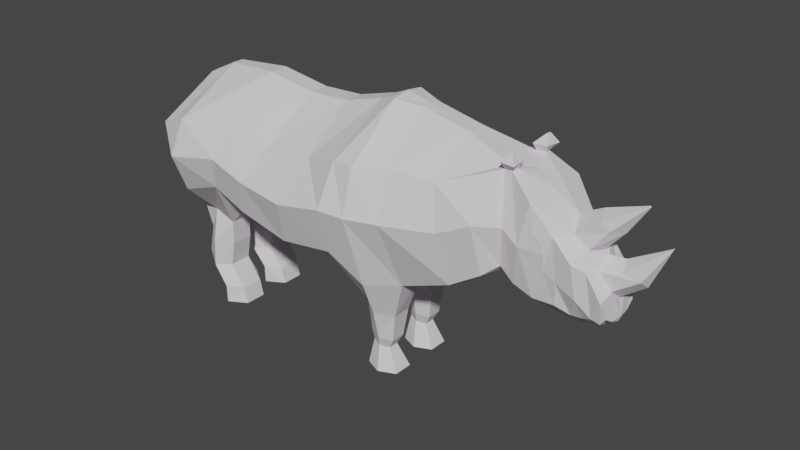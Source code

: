 # Source: Black_Rhino.blend  (saved by Blender 3.3.6; exported with 4.5.12 LTS)
import bpy
from mathutils import Matrix  # noqa: F401  (used for matrix-valued properties, if any)

bpy.ops.wm.read_factory_settings(use_empty=True)
scene = bpy.context.scene
scene.name = 'Scene'

# ---- collections
col_collection = bpy.data.collections.new('Collection'); scene.collection.children.link(col_collection)

# ---- materials (node trees are filled in below, after node groups)
mat_material_001 = bpy.data.materials.new('Material.001')
mat_material_001.use_transparent_shadow = False

# ---- node groups
ng_auto_smooth = bpy.data.node_groups.new('Auto Smooth', 'GeometryNodeTree')
_s = ng_auto_smooth.interface.new_socket(name='Geometry', in_out='OUTPUT', socket_type='NodeSocketGeometry')
_s = ng_auto_smooth.interface.new_socket(name='Geometry', in_out='INPUT', socket_type='NodeSocketGeometry')
_s = ng_auto_smooth.interface.new_socket(name='Angle', in_out='INPUT', socket_type='NodeSocketFloat')
_s.subtype = 'ANGLE'
_s.min_value = 0.0
_s.max_value = 3.142
ng_auto_smooth.is_modifier = True
_N = ng_auto_smooth.nodes; _L = ng_auto_smooth.links
n0 = _N.new('NodeGroupOutput'); n0.name = 'Group Output'; n0.location = (480, -100)
n1 = _N.new('NodeGroupInput'); n1.name = 'Group Input'; n1.location = (-420, -300)
n2 = _N.new('NodeGroupInput'); n2.name = 'Group Input.001'; n2.location = (-60, -100)
n3 = _N.new('GeometryNodeSetShadeSmooth'); n3.name = 'Set Shade Smooth'; n3.location = (120, -100)
n3.domain = 'EDGE'
n4 = _N.new('GeometryNodeSetShadeSmooth'); n4.name = 'Set Shade Smooth.001'; n4.location = (300, -100)
n5 = _N.new('GeometryNodeInputMeshEdgeAngle'); n5.name = 'Edge Angle'; n5.location = (-420, -220)
n6 = _N.new('GeometryNodeInputEdgeSmooth'); n6.name = 'Is Edge Smooth'; n6.location = (-60, -160)
n7 = _N.new('GeometryNodeInputShadeSmooth'); n7.name = 'Is Face Smooth'; n7.location = (-240, -340)
n8 = _N.new('FunctionNodeBooleanMath'); n8.name = 'Boolean Math'; n8.location = (-60, -220)
n9 = _N.new('FunctionNodeCompare'); n9.name = 'Compare'; n9.location = (-240, -180)
n9.operation = 'LESS_EQUAL'
_L.new(n5.outputs[0], n9.inputs[0])
_L.new(n4.outputs[0], n0.inputs[0])
_L.new(n1.outputs[1], n9.inputs[1])
_L.new(n9.outputs[0], n8.inputs[0])
_L.new(n7.outputs[0], n8.inputs[1])
_L.new(n2.outputs[0], n3.inputs[0])
_L.new(n6.outputs[0], n3.inputs[1])
_L.new(n3.outputs[0], n4.inputs[0])
_L.new(n8.outputs[0], n3.inputs[2])
n0.is_active_output = True

# ---- material node trees
mat_material_001.use_nodes = True; mat_material_001.node_tree.nodes.clear()
_N = mat_material_001.node_tree.nodes; _L = mat_material_001.node_tree.links
n0 = _N.new('ShaderNodeBsdfPrincipled'); n0.name = 'Principled BSDF'; n0.location = (10, 300)
n0.distribution = 'GGX'
n0.subsurface_method = 'RANDOM_WALK_SKIN'
n0.inputs[0].default_value = (0.7889, 0.7434, 0.8, 1.0)
n0.inputs[2].default_value = 1.0
n0.inputs[3].default_value = 1.45
n0.inputs[11].default_value = 1.01
n0.inputs[13].default_value = 0.4409
n0.inputs[14].default_value = (0.976, 0.9708, 0.9773, 1.0)
n0.inputs[27].default_value = (0.0, 0.0, 0.0, 1.0)
n0.inputs[28].default_value = 1.0
n1 = _N.new('ShaderNodeOutputMaterial'); n1.name = 'Material Output'; n1.location = (300, 300)
_L.new(n0.outputs[0], n1.inputs[0])
n1.is_active_output = True

# ---- world
world_world = bpy.data.worlds.new('World'); scene.world = world_world
world_world.use_nodes = True; world_world.node_tree.nodes.clear()
_N = world_world.node_tree.nodes; _L = world_world.node_tree.links
n0 = _N.new('ShaderNodeOutputWorld'); n0.name = 'World Output'; n0.location = (300, 300)
n1 = _N.new('ShaderNodeBackground'); n1.name = 'Background'; n1.location = (10, 300)
n1.inputs[0].default_value = (0.05088, 0.05088, 0.05088, 1.0)
_L.new(n1.outputs[0], n0.inputs[0])
n0.is_active_output = True
world_world.color = (0.05088, 0.05088, 0.05088)
world_world.use_sun_shadow = False
world_world.sun_shadow_jitter_overblur = 0.0

# ---- meshes
me_plane = bpy.data.meshes.new('Plane')
me_plane.from_pydata([(-1.57, 0.0, 0.06876), (-1.274, 0.0, -0.2062), (-1.408, 0.0, 0.4175), (-1.22, 0.0, 0.5078), (-0.9803, 0.0, -0.346), (-0.8504, 0.0, 0.5351), (-0.7524, 0.0, -0.5351), (-0.5086, 0.0, 0.485), (-0.4098, 0.0, -0.5944), (-0.226, 0.0, 0.4987), (0.007957, 0.0, -0.5275), (0.04746, 0.0, 0.5761), (0.3938, 0.0, -0.4759), (0.3528, 0.0, 0.6035), (0.7871, 0.0, -0.3104), (0.6719, 0.0, 0.5351), (0.9916, 0.0, -0.1898), (1.087, 0.0, 0.4174), (1.077, 0.0, -0.2662), (1.187, 0.0, 0.371), (1.191, 0.0, -0.3437), (1.345, 0.0, 0.2391), (1.401, 0.0, -0.3619), (1.509, 0.0, 0.07443), (1.488, 0.0, -0.3483), (1.62, 0.0, -0.1668), (1.574, 0.0, -0.346), (1.642, 0.0, -0.2718), (-1.379, -0.4288, 0.2013), (-1.57, -0.2935, 0.06876), (-1.273, -0.4582, -0.2494), (-1.22, -0.4951, 0.2592), (-0.9651, -0.4842, -0.1347), (-0.8504, -0.3983, 0.2845), (-0.7106, -0.5031, -0.2175), (-0.5655, -0.3983, 0.2191), (-0.3567, -0.5031, -0.2995), (-0.226, -0.3983, 0.248), (0.007957, -0.5031, -0.2479), (0.04746, -0.4804, 0.3255), (0.3976, -0.3032, -0.4212), (0.3811, -0.3992, 0.3483), (0.7482, -0.3212, -0.2764), (0.6445, -0.3345, 0.3209), (0.9916, -0.1864, -0.1252), (1.028, -0.1759, 0.4473), (1.077, -0.1864, -0.2017), (1.208, -0.2356, 0.17), (1.196, -0.1708, -0.2568), (1.257, -0.221, 0.1202), (1.329, -0.1649, -0.2539), (1.435, -0.2088, 0.04521), (1.482, -0.1237, -0.2942), (1.61, -0.178, -0.1387), (1.568, -0.1166, -0.2958), (1.628, -0.1387, -0.2391), (-0.8504, -0.06244, 0.5351), (-0.5086, -0.06244, 0.485), (1.48, -0.1112, 0.106), (1.615, -0.07771, -0.1021), (1.008, -0.1226, -0.2172), (0.7407, -0.1752, -0.3335), (1.632, -0.07986, -0.2764), (1.572, -0.0552, -0.3309), (0.6719, -0.06244, 0.5351), (1.04, -0.1374, 0.4484), (-0.4098, -0.06244, -0.567), (-0.7524, -0.06244, -0.5078), (1.488, -0.06244, -0.3483), (-0.226, -0.06244, 0.4987), (1.077, -0.06244, -0.2662), (-1.584, -0.06244, 0.1637), (-1.406, -0.06244, 0.4121), (1.187, -0.06244, 0.371), (0.007957, -0.06244, -0.5002), (-1.274, -0.03589, -0.1789), (0.04746, -0.06244, 0.5761), (1.191, -0.06244, -0.3437), (-1.22, -0.03589, 0.5078), (1.388, -0.1112, 0.1679), (0.4029, -0.16, -0.4439), (0.3574, -0.06244, 0.5989), (-0.9803, -0.06244, -0.3186), (1.401, -0.06244, -0.3619), (-1.426, -0.2259, -0.3645), (-1.248, -0.2506, -0.4602), (-1.098, -0.2521, -0.5126), (-1.426, -0.1301, -0.3645), (-1.248, -0.03589, -0.4602), (-1.098, -0.1039, -0.5126), (-1.33, -0.2259, -0.6243), (-1.216, -0.3203, -0.6699), (-1.103, -0.2521, -0.6767), (-1.33, -0.1301, -0.6243), (-1.216, -0.03589, -0.6972), (-1.103, -0.1039, -0.6767), (-1.373, -0.2259, -0.8158), (-1.227, -0.3203, -0.8519), (-1.136, -0.2521, -0.8461), (-1.373, -0.1301, -0.8158), (-1.227, -0.03589, -0.8793), (-1.136, -0.1039, -0.8461), (-1.209, -0.2259, -1.002), (-1.132, -0.3203, -0.9843), (-1.035, -0.2521, -0.9912), (-1.209, -0.1301, -1.002), (-1.132, -0.03589, -0.9843), (-1.035, -0.1039, -0.9912), (-1.238, -0.2259, -1.102), (-1.129, -0.3203, -1.102), (-1.007, -0.2521, -1.102), (-1.238, -0.1301, -1.102), (-1.129, -0.03589, -1.102), (-1.007, -0.1039, -1.102), (0.07887, -0.2414, -0.6597), (0.2912, -0.2414, -0.7006), (0.07887, -0.1145, -0.6597), (0.2912, -0.1145, -0.7006), (0.09581, -0.2273, -0.8638), (0.2611, -0.2273, -0.8956), (0.09581, -0.1286, -0.8638), (0.2611, -0.1286, -0.8956), (0.105, -0.2136, -0.94), (0.2243, -0.2136, -0.963), (0.105, -0.1423, -0.94), (0.2243, -0.1423, -0.963), (0.07871, -0.2403, -1.11), (0.3003, -0.2403, -1.11), (0.07871, -0.1102, -1.11), (0.3003, -0.1102, -1.11), (1.626, 0.0, 0.2122), (1.493, 0.0, 0.3147), (1.521, -0.09134, 0.2723), (1.569, -0.08038, 0.2271), (1.742, 0.0, 0.3899), (1.733, 0.0, 0.3993), (1.734, -0.008925, 0.3956), (1.741, -0.006737, 0.3933), (1.411, 0.0, -0.3604), (1.541, 0.0, 0.05871), (1.407, -0.1187, -0.3051), (1.507, -0.1703, 0.00482), (1.411, -0.06244, -0.3604), (1.534, -0.09113, -0.004008), (1.765, -0.06557, -0.001361), (1.777, 0.0, -0.05167), (1.66, -0.06667, 0.01575), (1.643, 0.0, 0.06877), (1.892, -0.00623, 0.209), (1.892, 0.0, 0.209), (1.89, -0.00681, 0.2106), (1.89, 0.0, 0.2106), (0.9371, 0.0, -0.2157), (0.9291, 0.0, 0.4622), (0.9371, -0.2935, -0.1611), (0.9839, -0.176, 0.4448), (0.9797, -0.1259, 0.4508), (0.9536, -0.1226, -0.1884), (1.067, -0.2157, 0.4895), (1.059, -0.1084, 0.4985), (0.9694, -0.1009, 0.4964), (0.9779, -0.215, 0.4949), (1.031, -0.1765, 0.5513), (1.03, -0.1562, 0.548), (1.019, -0.1563, 0.5485), (1.02, -0.182, 0.5472), (-1.461, 0.0, 0.3609), (-1.62, 0.0, 0.09842), (-1.448, -0.04803, 0.3703), (-1.613, -0.03989, 0.09842), (-1.584, 0.0, -0.1631), (-1.592, -0.05202, -0.1631), (-1.622, 0.0, -0.1603), (-1.615, -0.03591, -0.1603), (-1.606, 0.0, -0.3895), (-1.605, -0.04471, -0.3895), (-1.634, 0.0, -0.3943), (-1.622, -0.03311, -0.3943), (-1.589, 0.0, -0.4522), (-1.595, -0.03781, -0.4522), (-1.605, 0.0, -0.4626), (-1.605, -0.03048, -0.4626), (-1.515, 0.0, -0.5293), (-1.515, -0.08145, -0.5293), (-1.601, 0.0, -0.5455), (-1.601, -0.08145, -0.5455), (-1.54, 0.0, -0.6277), (-1.54, -0.04489, -0.6277), (-1.555, 0.0, -0.6275), (-1.555, -0.04489, -0.6275), (0.2009, 0.0, -0.488), (0.191, 0.0, 0.6445), (0.2009, -0.4228, -0.4372), (0.1956, -0.4963, 0.3339), (0.187, -0.1182, 0.6246), (0.2009, 0.0, -0.4607), (0.1851, -0.3151, -0.6801), (0.1851, -0.0689, -0.6801), (0.1784, -0.2638, -0.8797), (0.1784, -0.09322, -0.8797), (0.1646, -0.2401, -0.9515), (0.1646, -0.1169, -0.9515), (0.1895, -0.2883, -1.11), (0.1895, -0.06341, -1.11), (1.629, 0.0, -0.3103), (-1.475, -0.4271, 0.1578), (-1.247, -0.5819, 0.02773), (-0.9077, -0.54, 0.08627), (-0.6381, -0.5641, 0.01601), (-0.2913, -0.6021, -0.002983), (0.02771, -0.6021, 0.06158), (0.382, -0.5077, 0.0471), (0.711, -0.408, 0.06507), (1.023, -0.2386, 0.1351), (1.189, -0.2375, 0.101), (1.271, -0.2116, 0.04728), (1.341, -0.1878, -0.1068), (1.546, -0.1489, -0.2625), (1.595, -0.136, -0.2826), (-1.522, -0.07373, 0.2656), (1.601, -0.06279, -0.2913), (1.457, -0.1788, -0.1701), (0.917, -0.3736, 0.1624), (-1.53, 0.0, 0.2629), (-1.539, -0.04299, 0.2565), (0.1982, -0.5817, 0.05469), (1.132, -0.2518, 0.06571), (1.187, -0.2358, 0.3331), (1.262, -0.1905, -0.05667), (1.314, -0.1976, 0.1599), (-1.379, 0.4288, 0.2013), (-1.57, 0.2935, 0.06876), (-1.273, 0.4582, -0.2494), (-1.22, 0.4951, 0.2592), (-0.9651, 0.4842, -0.1347), (-0.8504, 0.3983, 0.2845), (-0.7106, 0.5031, -0.2175), (-0.5655, 0.3983, 0.2191), (-0.3567, 0.5031, -0.2995), (-0.226, 0.3983, 0.248), (0.007957, 0.5031, -0.2479), (0.04746, 0.4804, 0.3255), (0.3976, 0.3032, -0.4212), (0.3811, 0.3992, 0.3483), (0.7482, 0.3212, -0.2764), (0.6445, 0.3345, 0.3209), (0.9916, 0.1864, -0.1252), (1.028, 0.1759, 0.4473), (1.077, 0.1864, -0.2017), (1.208, 0.2356, 0.17), (1.196, 0.1708, -0.2568), (1.257, 0.221, 0.1202), (1.329, 0.1649, -0.2539), (1.435, 0.2088, 0.04521), (1.482, 0.1237, -0.2942), (1.61, 0.178, -0.1387), (1.568, 0.1166, -0.2958), (1.628, 0.1387, -0.2391), (-0.8504, 0.06244, 0.5351), (-0.5086, 0.06244, 0.485), (1.48, 0.1112, 0.106), (1.615, 0.07771, -0.1021), (1.008, 0.1226, -0.2172), (0.7407, 0.1752, -0.3335), (1.632, 0.07986, -0.2764), (1.572, 0.0552, -0.3309), (0.6719, 0.06244, 0.5351), (1.04, 0.1374, 0.4484), (-0.4098, 0.06244, -0.567), (-0.7524, 0.06244, -0.5078), (1.488, 0.06244, -0.3483), (-0.226, 0.06244, 0.4987), (1.077, 0.06244, -0.2662), (-1.584, 0.06244, 0.1637), (-1.406, 0.06244, 0.4121), (1.187, 0.06244, 0.371), (0.007957, 0.06244, -0.5002), (-1.274, 0.03589, -0.1789), (0.04746, 0.06244, 0.5761), (1.191, 0.06244, -0.3437), (-1.22, 0.03589, 0.5078), (1.388, 0.1112, 0.1679), (0.4029, 0.16, -0.4439), (0.3574, 0.06244, 0.5989), (-0.9803, 0.06244, -0.3186), (1.401, 0.06244, -0.3619), (-1.426, 0.2259, -0.3645), (-1.248, 0.2506, -0.4602), (-1.098, 0.2521, -0.5126), (-1.426, 0.1301, -0.3645), (-1.248, 0.03589, -0.4602), (-1.098, 0.1039, -0.5126), (-1.33, 0.2259, -0.6243), (-1.216, 0.3203, -0.6699), (-1.103, 0.2521, -0.6767), (-1.33, 0.1301, -0.6243), (-1.216, 0.03589, -0.6972), (-1.103, 0.1039, -0.6767), (-1.373, 0.2259, -0.8158), (-1.227, 0.3203, -0.8519), (-1.136, 0.2521, -0.8461), (-1.373, 0.1301, -0.8158), (-1.227, 0.03589, -0.8793), (-1.136, 0.1039, -0.8461), (-1.209, 0.2259, -1.002), (-1.132, 0.3203, -0.9843), (-1.035, 0.2521, -0.9912), (-1.209, 0.1301, -1.002), (-1.132, 0.03589, -0.9843), (-1.035, 0.1039, -0.9912), (-1.238, 0.2259, -1.102), (-1.129, 0.3203, -1.102), (-1.007, 0.2521, -1.102), (-1.238, 0.1301, -1.102), (-1.129, 0.03589, -1.102), (-1.007, 0.1039, -1.102), (0.07887, 0.2414, -0.6597), (0.2912, 0.2414, -0.7006), (0.07887, 0.1145, -0.6597), (0.2912, 0.1145, -0.7006), (0.09581, 0.2273, -0.8638), (0.2611, 0.2273, -0.8956), (0.09581, 0.1286, -0.8638), (0.2611, 0.1286, -0.8956), (0.105, 0.2136, -0.94), (0.2243, 0.2136, -0.963), (0.105, 0.1423, -0.94), (0.2243, 0.1423, -0.963), (0.07871, 0.2403, -1.11), (0.3003, 0.2403, -1.11), (0.07871, 0.1102, -1.11), (0.3003, 0.1102, -1.11), (1.521, 0.09134, 0.2723), (1.569, 0.08038, 0.2271), (1.734, 0.008925, 0.3956), (1.741, 0.006737, 0.3933), (1.407, 0.1187, -0.3051), (1.507, 0.1703, 0.00482), (1.411, 0.06244, -0.3604), (1.534, 0.09113, -0.004008), (1.765, 0.06557, -0.001361), (1.66, 0.06667, 0.01575), (1.892, 0.00623, 0.209), (1.89, 0.00681, 0.2106), (0.9371, 0.2935, -0.1611), (0.9839, 0.176, 0.4448), (0.9797, 0.1259, 0.4508), (0.9536, 0.1226, -0.1884), (1.067, 0.2157, 0.4895), (1.059, 0.1084, 0.4985), (0.9694, 0.1009, 0.4964), (0.9779, 0.215, 0.4949), (1.031, 0.1765, 0.5513), (1.03, 0.1562, 0.548), (1.019, 0.1563, 0.5485), (1.02, 0.182, 0.5472), (-1.448, 0.04803, 0.3703), (-1.613, 0.03989, 0.09842), (-1.592, 0.05202, -0.1631), (-1.615, 0.03591, -0.1603), (-1.605, 0.04471, -0.3895), (-1.622, 0.03311, -0.3943), (-1.595, 0.03781, -0.4522), (-1.605, 0.03048, -0.4626), (-1.515, 0.08145, -0.5293), (-1.601, 0.08145, -0.5455), (-1.54, 0.04489, -0.6277), (-1.555, 0.04489, -0.6275), (0.2009, 0.4228, -0.4372), (0.1956, 0.4963, 0.3339), (0.187, 0.1182, 0.6246), (0.1851, 0.3151, -0.6801), (0.1851, 0.0689, -0.6801), (0.1784, 0.2638, -0.8797), (0.1784, 0.09322, -0.8797), (0.1646, 0.2401, -0.9515), (0.1646, 0.1169, -0.9515), (0.1895, 0.2883, -1.11), (0.1895, 0.06341, -1.11), (-1.475, 0.4271, 0.1578), (-1.247, 0.5819, 0.02773), (-0.9077, 0.54, 0.08627), (-0.6381, 0.5641, 0.01601), (-0.2913, 0.6021, -0.002983), (0.02771, 0.6021, 0.06158), (0.382, 0.5077, 0.0471), (0.711, 0.408, 0.06507), (1.023, 0.2386, 0.1351), (1.189, 0.2375, 0.101), (1.271, 0.2116, 0.04728), (1.341, 0.1878, -0.1068), (1.546, 0.1489, -0.2625), (1.595, 0.136, -0.2826), (-1.522, 0.07373, 0.2656), (1.601, 0.06279, -0.2913), (1.457, 0.1788, -0.1701), (0.917, 0.3736, 0.1624), (-1.539, 0.04299, 0.2565), (0.1982, 0.5817, 0.05469), (1.132, 0.2518, 0.06571), (1.187, 0.2358, 0.3331), (1.262, 0.1905, -0.05667), (1.314, 0.1976, 0.1599)], [], [(205, 206, 31, 28), (206, 30, 32, 207), (207, 32, 34, 208), (208, 34, 36, 209), (209, 36, 38, 210), (225, 192, 40, 211), (211, 40, 42, 212), (222, 154, 44, 213), (213, 44, 46, 226), (226, 46, 48, 228), (228, 48, 50, 216), (221, 140, 52, 217), (217, 52, 54, 218), (57, 56, 33, 35), (143, 58, 51, 141), (157, 60, 44, 154), (220, 62, 55, 218), (156, 64, 43, 155), (67, 66, 36, 34), (68, 63, 54, 52), (69, 57, 35, 37), (62, 59, 53, 55), (60, 70, 46, 44), (219, 71, 29, 205), (73, 65, 45, 227), (66, 74, 38, 36), (71, 75, 88, 87), (76, 69, 37, 39), (70, 77, 48, 46), (78, 72, 28, 31), (79, 73, 227, 229), (192, 38, 114, 196), (194, 76, 39, 193), (75, 82, 89, 88), (77, 83, 50, 48), (56, 78, 31, 33), (58, 79, 229, 51), (80, 61, 42, 40), (64, 81, 41, 43), (82, 67, 34, 32), (142, 68, 52, 140), (138, 24, 68, 142), (4, 6, 67, 82), (15, 13, 81, 64), (12, 14, 61, 80), (21, 79, 132, 131), (5, 3, 78, 56), (20, 22, 83, 77), (1, 4, 82, 75), (191, 11, 76, 194), (190, 12, 80, 195), (21, 19, 73, 79), (3, 2, 72, 78), (18, 20, 77, 70), (11, 9, 69, 76), (0, 1, 75, 71), (8, 10, 74, 66), (19, 17, 65, 73), (219, 72, 168, 224), (16, 18, 70, 60), (27, 25, 59, 62), (9, 7, 57, 69), (24, 26, 63, 68), (6, 8, 66, 67), (153, 15, 64, 156), (204, 27, 62, 220), (152, 16, 60, 157), (139, 23, 58, 143), (7, 5, 56, 57), (86, 85, 91, 92), (88, 89, 95, 94), (29, 71, 87, 84), (82, 32, 86, 89), (32, 30, 85, 86), (30, 29, 84, 85), (95, 92, 98, 101), (93, 94, 100, 99), (87, 88, 94, 93), (89, 86, 92, 95), (84, 87, 93, 90), (85, 84, 90, 91), (98, 97, 103, 104), (100, 101, 107, 106), (90, 93, 99, 96), (91, 90, 96, 97), (94, 95, 101, 100), (92, 91, 97, 98), (102, 105, 111, 108), (107, 104, 110, 113), (99, 100, 106, 105), (101, 98, 104, 107), (96, 99, 105, 102), (97, 96, 102, 103), (111, 112, 109, 108), (112, 113, 110, 109), (103, 102, 108, 109), (106, 107, 113, 112), (104, 103, 109, 110), (105, 106, 112, 111), (117, 115, 119, 121), (195, 80, 117, 197), (80, 40, 115, 117), (38, 74, 116, 114), (199, 121, 125, 201), (196, 114, 118, 198), (197, 117, 121, 199), (114, 116, 120, 118), (125, 123, 127, 129), (118, 120, 124, 122), (121, 119, 123, 125), (198, 118, 122, 200), (203, 129, 127, 202), (200, 122, 126, 202), (201, 125, 129, 203), (122, 124, 128, 126), (132, 133, 137, 136), (58, 23, 130, 133), (79, 58, 133, 132), (134, 135, 136, 137), (131, 132, 136, 135), (133, 130, 134, 137), (59, 25, 145, 144), (22, 138, 142, 83), (83, 142, 140, 50), (59, 143, 141, 53), (216, 50, 140, 221), (144, 145, 149, 148), (139, 143, 146, 147), (143, 59, 144, 146), (149, 151, 150, 148), (147, 146, 150, 151), (146, 144, 148, 150), (14, 152, 157, 61), (17, 153, 156, 65), (156, 155, 161, 160), (61, 157, 154, 42), (212, 42, 154, 222), (161, 158, 162, 165), (45, 65, 159, 158), (65, 156, 160, 159), (155, 45, 158, 161), (163, 164, 165, 162), (158, 159, 163, 162), (160, 161, 165, 164), (159, 160, 164, 163), (223, 167, 169, 224), (72, 2, 166, 168), (71, 169, 173, 171), (171, 173, 177, 175), (169, 167, 172, 173), (0, 71, 171, 170), (177, 176, 180, 181), (170, 171, 175, 174), (173, 172, 176, 177), (181, 180, 184, 185), (175, 177, 181, 179), (174, 175, 179, 178), (182, 183, 187, 186), (179, 181, 185, 183), (178, 179, 183, 182), (186, 187, 189, 188), (185, 184, 188, 189), (183, 185, 189, 187), (124, 201, 203, 128), (123, 200, 202, 127), (128, 203, 202, 126), (119, 198, 200, 123), (116, 197, 199, 120), (115, 196, 198, 119), (120, 199, 201, 124), (74, 195, 197, 116), (10, 190, 195, 74), (13, 191, 194, 81), (81, 194, 193, 41), (40, 192, 196, 115), (210, 38, 192, 225), (39, 210, 225, 193), (166, 223, 224, 168), (43, 212, 222, 155), (51, 216, 221, 141), (26, 204, 220, 63), (71, 219, 224, 169), (72, 219, 205, 28), (63, 220, 218, 54), (53, 217, 218, 55), (141, 221, 217, 53), (229, 228, 216, 51), (47, 214, 215, 49), (45, 213, 226, 227), (155, 222, 213, 45), (41, 211, 212, 43), (193, 225, 211, 41), (37, 209, 210, 39), (35, 208, 209, 37), (33, 207, 208, 35), (31, 206, 207, 33), (29, 30, 206, 205), (214, 47, 227, 226), (49, 215, 228, 229), (47, 49, 229, 227), (215, 214, 226, 228), (379, 230, 233, 380), (380, 381, 234, 232), (381, 382, 236, 234), (382, 383, 238, 236), (383, 384, 240, 238), (398, 385, 242, 368), (385, 386, 244, 242), (396, 387, 246, 344), (387, 399, 248, 246), (399, 401, 250, 248), (401, 390, 252, 250), (395, 391, 254, 336), (391, 392, 256, 254), (259, 237, 235, 258), (339, 337, 253, 260), (347, 344, 246, 262), (394, 392, 257, 264), (346, 345, 245, 266), (269, 236, 238, 268), (270, 254, 256, 265), (271, 239, 237, 259), (264, 257, 255, 261), (262, 246, 248, 272), (393, 379, 231, 273), (275, 400, 247, 267), (268, 238, 240, 276), (273, 289, 290, 277), (278, 241, 239, 271), (272, 248, 250, 279), (280, 233, 230, 274), (281, 402, 400, 275), (368, 371, 316, 240), (370, 369, 241, 278), (277, 290, 291, 284), (279, 250, 252, 285), (258, 235, 233, 280), (260, 253, 402, 281), (282, 242, 244, 263), (266, 245, 243, 283), (284, 234, 236, 269), (338, 336, 254, 270), (138, 338, 270, 24), (4, 284, 269, 6), (15, 266, 283, 13), (12, 282, 263, 14), (21, 131, 332, 281), (5, 258, 280, 3), (20, 279, 285, 22), (1, 277, 284, 4), (191, 370, 278, 11), (190, 195, 282, 12), (21, 281, 275, 19), (3, 280, 274, 2), (18, 272, 279, 20), (11, 278, 271, 9), (0, 273, 277, 1), (8, 268, 276, 10), (19, 275, 267, 17), (393, 397, 356, 274), (16, 262, 272, 18), (27, 264, 261, 25), (9, 271, 259, 7), (24, 270, 265, 26), (6, 269, 268, 8), (153, 346, 266, 15), (204, 394, 264, 27), (152, 347, 262, 16), (139, 339, 260, 23), (7, 259, 258, 5), (288, 294, 293, 287), (290, 296, 297, 291), (231, 286, 289, 273), (284, 291, 288, 234), (234, 288, 287, 232), (232, 287, 286, 231), (297, 303, 300, 294), (295, 301, 302, 296), (289, 295, 296, 290), (291, 297, 294, 288), (286, 292, 295, 289), (287, 293, 292, 286), (300, 306, 305, 299), (302, 308, 309, 303), (292, 298, 301, 295), (293, 299, 298, 292), (296, 302, 303, 297), (294, 300, 299, 293), (304, 310, 313, 307), (309, 315, 312, 306), (301, 307, 308, 302), (303, 309, 306, 300), (298, 304, 307, 301), (299, 305, 304, 298), (313, 310, 311, 314), (314, 311, 312, 315), (305, 311, 310, 304), (308, 314, 315, 309), (306, 312, 311, 305), (307, 313, 314, 308), (319, 323, 321, 317), (195, 372, 319, 282), (282, 319, 317, 242), (240, 316, 318, 276), (374, 376, 327, 323), (371, 373, 320, 316), (372, 374, 323, 319), (316, 320, 322, 318), (327, 331, 329, 325), (320, 324, 326, 322), (323, 327, 325, 321), (373, 375, 324, 320), (378, 377, 329, 331), (375, 377, 328, 324), (376, 378, 331, 327), (324, 328, 330, 326), (332, 334, 335, 333), (260, 333, 130, 23), (281, 332, 333, 260), (134, 335, 334, 135), (131, 135, 334, 332), (333, 335, 134, 130), (261, 340, 145, 25), (22, 285, 338, 138), (285, 252, 336, 338), (261, 255, 337, 339), (390, 395, 336, 252), (340, 342, 149, 145), (139, 147, 341, 339), (339, 341, 340, 261), (149, 342, 343, 151), (147, 151, 343, 341), (341, 343, 342, 340), (14, 263, 347, 152), (17, 267, 346, 153), (346, 350, 351, 345), (263, 244, 344, 347), (386, 396, 344, 244), (351, 355, 352, 348), (247, 348, 349, 267), (267, 349, 350, 346), (345, 351, 348, 247), (353, 352, 355, 354), (348, 352, 353, 349), (350, 354, 355, 351), (349, 353, 354, 350), (223, 397, 357, 167), (274, 356, 166, 2), (273, 358, 359, 357), (358, 360, 361, 359), (357, 359, 172, 167), (0, 170, 358, 273), (361, 363, 180, 176), (170, 174, 360, 358), (359, 361, 176, 172), (363, 365, 184, 180), (360, 362, 363, 361), (174, 178, 362, 360), (182, 186, 366, 364), (362, 364, 365, 363), (178, 182, 364, 362), (186, 188, 367, 366), (365, 367, 188, 184), (364, 366, 367, 365), (326, 330, 378, 376), (325, 329, 377, 375), (330, 328, 377, 378), (321, 325, 375, 373), (318, 322, 374, 372), (317, 321, 373, 371), (322, 326, 376, 374), (276, 318, 372, 195), (10, 276, 195, 190), (13, 283, 370, 191), (283, 243, 369, 370), (242, 317, 371, 368), (384, 398, 368, 240), (241, 369, 398, 384), (166, 356, 397, 223), (245, 345, 396, 386), (253, 337, 395, 390), (26, 265, 394, 204), (273, 357, 397, 393), (274, 230, 379, 393), (265, 256, 392, 394), (255, 257, 392, 391), (337, 255, 391, 395), (402, 253, 390, 401), (249, 251, 389, 388), (247, 400, 399, 387), (345, 247, 387, 396), (243, 245, 386, 385), (369, 243, 385, 398), (239, 241, 384, 383), (237, 239, 383, 382), (235, 237, 382, 381), (233, 235, 381, 380), (231, 379, 380, 232), (388, 399, 400, 249), (251, 402, 401, 389), (249, 400, 402, 251), (389, 401, 399, 388)])
_uv = me_plane.uv_layers.new(name='UVMap')
_uv.uv.foreach_set('vector', [0.0, 0.5, 1.0, 0.5, 1.0, 1.0, 0.0, 1.0, 1.0, 0.5, 1.0, 0.0, 1.0, 0.0, 1.0, 0.5, 1.0, 0.5, 1.0, 0.0, 1.0, 0.0, 1.0, 0.5, 1.0, 0.5, 1.0, 0.0, 1.0, 0.0, 1.0, 0.5, 1.0, 0.5, 1.0, 0.0, 1.0, 0.0, 1.0, 0.5, 1.0, 0.5, 1.0, 0.0, 1.0, 0.0, 1.0, 0.5, 1.0, 0.5, 1.0, 0.0, 1.0, 0.0, 1.0, 0.5, 1.0, 0.5, 1.0, 0.0, 1.0, 0.0, 1.0, 0.5, 1.0, 0.5, 1.0, 0.0, 1.0, 0.0, 1.0, 0.5, 1.0, 0.5, 1.0, 0.0, 1.0, 0.0, 1.0, 0.5, 1.0, 0.5, 1.0, 0.0, 1.0, 0.0, 1.0, 0.5, 1.0, 0.5, 1.0, 0.0, 1.0, 0.0, 1.0, 0.5, 1.0, 0.5, 1.0, 0.0, 1.0, 0.0, 1.0, 0.5, 1.0, 1.0, 1.0, 1.0, 1.0, 1.0, 1.0, 1.0, 1.0, 1.0, 1.0, 1.0, 1.0, 1.0, 1.0, 1.0, 1.0, 0.0, 1.0, 0.0, 1.0, 0.0, 1.0, 0.0, 1.0, 0.5, 1.0, 1.0, 1.0, 1.0, 1.0, 0.5, 1.0, 1.0, 1.0, 1.0, 1.0, 1.0, 1.0, 1.0, 1.0, 0.0, 1.0, 0.0, 1.0, 0.0, 1.0, 0.0, 1.0, 0.0, 1.0, 0.0, 1.0, 0.0, 1.0, 0.0, 1.0, 1.0, 1.0, 1.0, 1.0, 1.0, 1.0, 1.0, 1.0, 1.0, 1.0, 1.0, 1.0, 1.0, 1.0, 1.0, 1.0, 0.0, 1.0, 0.0, 1.0, 0.0, 1.0, 0.0, 0.0, 0.5, 0.0, 0.0, 0.0, 0.0, 0.0, 0.5, 1.0, 1.0, 1.0, 1.0, 1.0, 1.0, 1.0, 1.0, 1.0, 0.0, 1.0, 0.0, 1.0, 0.0, 1.0, 0.0, 0.0, 0.0, 1.0, 0.0, 1.0, 0.0, 0.0, 0.0, 1.0, 1.0, 1.0, 1.0, 1.0, 1.0, 1.0, 1.0, 1.0, 0.0, 1.0, 0.0, 1.0, 0.0, 1.0, 0.0, 1.0, 1.0, 0.0, 1.0, 0.0, 1.0, 1.0, 1.0, 1.0, 1.0, 1.0, 1.0, 1.0, 1.0, 1.0, 1.0, 1.0, 0.0, 1.0, 0.0, 1.0, 0.0, 1.0, 0.0, 1.0, 1.0, 1.0, 1.0, 1.0, 1.0, 1.0, 1.0, 1.0, 0.0, 1.0, 0.0, 1.0, 0.0, 1.0, 0.0, 1.0, 0.0, 1.0, 0.0, 1.0, 0.0, 1.0, 0.0, 1.0, 1.0, 1.0, 1.0, 1.0, 1.0, 1.0, 1.0, 1.0, 1.0, 1.0, 1.0, 1.0, 1.0, 1.0, 1.0, 1.0, 0.0, 1.0, 0.0, 1.0, 0.0, 1.0, 0.0, 1.0, 1.0, 1.0, 1.0, 1.0, 1.0, 1.0, 1.0, 1.0, 0.0, 1.0, 0.0, 1.0, 0.0, 1.0, 0.0, 1.0, 0.0, 1.0, 0.0, 1.0, 0.0, 1.0, 0.0, 1.0, 0.0, 1.0, 0.0, 1.0, 0.0, 1.0, 0.0, 1.0, 0.0, 1.0, 0.0, 1.0, 0.0, 1.0, 0.0, 1.0, 1.0, 1.0, 1.0, 1.0, 1.0, 1.0, 1.0, 1.0, 0.0, 1.0, 0.0, 1.0, 0.0, 1.0, 0.0, 1.0, 1.0, 1.0, 1.0, 1.0, 1.0, 1.0, 1.0, 1.0, 1.0, 1.0, 1.0, 1.0, 1.0, 1.0, 1.0, 1.0, 0.0, 1.0, 0.0, 1.0, 0.0, 1.0, 0.0, 1.0, 0.0, 1.0, 0.0, 1.0, 0.0, 1.0, 0.0, 1.0, 1.0, 1.0, 1.0, 1.0, 1.0, 1.0, 1.0, 1.0, 0.0, 1.0, 0.0, 1.0, 0.0, 1.0, 0.0, 1.0, 1.0, 1.0, 1.0, 1.0, 1.0, 1.0, 1.0, 1.0, 1.0, 0.0, 1.0, 0.0, 1.0, 1.0, 1.0, 1.0, 0.0, 1.0, 0.0, 1.0, 0.0, 1.0, 0.0, 1.0, 1.0, 1.0, 1.0, 1.0, 1.0, 1.0, 1.0, 0.0, 0.0, 1.0, 0.0, 1.0, 0.0, 0.0, 0.0, 1.0, 0.0, 1.0, 0.0, 1.0, 0.0, 1.0, 0.0, 1.0, 1.0, 1.0, 1.0, 1.0, 1.0, 1.0, 1.0, 0.0, 0.5, 0.0, 1.0, 0.0, 1.0, 0.0, 0.5, 1.0, 0.0, 1.0, 0.0, 1.0, 0.0, 1.0, 0.0, 1.0, 1.0, 1.0, 1.0, 1.0, 1.0, 1.0, 1.0, 1.0, 1.0, 1.0, 1.0, 1.0, 1.0, 1.0, 1.0, 1.0, 0.0, 1.0, 0.0, 1.0, 0.0, 1.0, 0.0, 1.0, 0.0, 1.0, 0.0, 1.0, 0.0, 1.0, 0.0, 1.0, 1.0, 1.0, 1.0, 1.0, 1.0, 1.0, 1.0, 1.0, 0.5, 1.0, 1.0, 1.0, 1.0, 1.0, 0.5, 1.0, 0.0, 1.0, 0.0, 1.0, 0.0, 1.0, 0.0, 1.0, 1.0, 1.0, 1.0, 1.0, 1.0, 1.0, 1.0, 1.0, 1.0, 1.0, 1.0, 1.0, 1.0, 1.0, 1.0, 1.0, 0.0, 1.0, 0.0, 1.0, 0.0, 1.0, 0.0, 1.0, 0.0, 1.0, 0.0, 1.0, 0.0, 1.0, 0.0, 0.0, 0.0, 0.0, 0.0, 0.0, 0.0, 0.0, 0.0, 1.0, 0.0, 1.0, 0.0, 1.0, 0.0, 1.0, 0.0, 1.0, 0.0, 1.0, 0.0, 1.0, 0.0, 1.0, 0.0, 1.0, 0.0, 0.0, 0.0, 0.0, 0.0, 1.0, 0.0, 1.0, 0.0, 1.0, 0.0, 1.0, 0.0, 1.0, 0.0, 0.0, 0.0, 1.0, 0.0, 1.0, 0.0, 0.0, 0.0, 0.0, 0.0, 1.0, 0.0, 1.0, 0.0, 0.0, 0.0, 1.0, 0.0, 1.0, 0.0, 1.0, 0.0, 1.0, 0.0, 0.0, 0.0, 0.0, 0.0, 0.0, 0.0, 0.0, 0.0, 1.0, 0.0, 0.0, 0.0, 0.0, 0.0, 1.0, 0.0, 1.0, 0.0, 1.0, 0.0, 1.0, 0.0, 1.0, 0.0, 1.0, 0.0, 1.0, 0.0, 1.0, 0.0, 1.0, 0.0, 0.0, 0.0, 0.0, 0.0, 0.0, 0.0, 0.0, 0.0, 1.0, 0.0, 0.0, 0.0, 0.0, 0.0, 1.0, 0.0, 1.0, 0.0, 1.0, 0.0, 1.0, 0.0, 1.0, 0.0, 1.0, 0.0, 1.0, 0.0, 1.0, 0.0, 1.0, 0.0, 0.0, 0.0, 0.0, 0.0, 0.0, 0.0, 0.0, 0.0, 1.0, 0.0, 1.0, 0.0, 1.0, 0.0, 1.0, 0.0, 0.0, 0.0, 1.0, 0.0, 1.0, 0.0, 0.0, 0.0, 1.0, 0.0, 1.0, 0.0, 1.0, 0.0, 1.0, 0.0, 0.0, 0.0, 0.0, 0.0, 0.0, 0.0, 0.0, 0.0, 1.0, 0.0, 0.0, 0.0, 0.0, 0.0, 1.0, 0.0, 0.0, 0.0, 1.0, 0.0, 1.0, 0.0, 0.0, 0.0, 1.0, 0.0, 1.0, 0.0, 1.0, 0.0, 1.0, 0.0, 1.0, 0.0, 0.0, 0.0, 0.0, 0.0, 1.0, 0.0, 1.0, 0.0, 1.0, 0.0, 1.0, 0.0, 1.0, 0.0, 1.0, 0.0, 1.0, 0.0, 1.0, 0.0, 1.0, 0.0, 0.0, 0.0, 1.0, 0.0, 1.0, 0.0, 0.0, 0.0, 1.0, 0.0, 1.0, 0.0, 1.0, 0.0, 1.0, 0.0, 1.0, 0.0, 1.0, 0.0, 1.0, 0.0, 1.0, 0.0, 1.0, 0.0, 1.0, 0.0, 1.0, 0.0, 1.0, 0.0, 1.0, 0.0, 1.0, 0.0, 1.0, 0.0, 1.0, 0.0, 1.0, 0.0, 1.0, 0.0, 1.0, 0.0, 1.0, 0.0, 1.0, 0.0, 1.0, 0.0, 1.0, 0.0, 1.0, 0.0, 1.0, 0.0, 1.0, 0.0, 1.0, 0.0, 1.0, 0.0, 1.0, 0.0, 1.0, 0.0, 1.0, 0.0, 1.0, 0.0, 1.0, 0.0, 1.0, 0.0, 1.0, 0.0, 1.0, 0.0, 1.0, 0.0, 1.0, 0.0, 1.0, 0.0, 1.0, 0.0, 1.0, 0.0, 1.0, 0.0, 1.0, 0.0, 1.0, 0.0, 1.0, 0.0, 1.0, 0.0, 1.0, 0.0, 1.0, 0.0, 1.0, 0.0, 1.0, 0.0, 1.0, 0.0, 1.0, 0.0, 1.0, 0.0, 1.0, 0.0, 1.0, 0.0, 1.0, 0.0, 1.0, 0.0, 1.0, 0.0, 1.0, 0.0, 1.0, 0.0, 1.0, 0.0, 1.0, 0.0, 1.0, 0.0, 1.0, 0.0, 1.0, 1.0, 1.0, 1.0, 1.0, 1.0, 1.0, 1.0, 1.0, 1.0, 1.0, 1.0, 1.0, 1.0, 1.0, 1.0, 1.0, 1.0, 1.0, 1.0, 1.0, 1.0, 1.0, 1.0, 1.0, 1.0, 1.0, 1.0, 1.0, 1.0, 1.0, 1.0, 1.0, 1.0, 1.0, 1.0, 1.0, 1.0, 1.0, 1.0, 1.0, 1.0, 1.0, 1.0, 1.0, 1.0, 1.0, 1.0, 1.0, 1.0, 1.0, 1.0, 1.0, 1.0, 1.0, 1.0, 1.0, 0.0, 1.0, 0.0, 1.0, 0.0, 1.0, 0.0, 1.0, 0.0, 1.0, 0.0, 1.0, 0.0, 1.0, 0.0, 1.0, 1.0, 1.0, 1.0, 1.0, 1.0, 1.0, 1.0, 1.0, 0.5, 1.0, 0.0, 1.0, 0.0, 1.0, 0.5, 1.0, 1.0, 1.0, 1.0, 1.0, 1.0, 1.0, 1.0, 1.0, 1.0, 1.0, 1.0, 1.0, 1.0, 1.0, 1.0, 1.0, 1.0, 1.0, 1.0, 1.0, 1.0, 1.0, 1.0, 1.0, 1.0, 1.0, 1.0, 1.0, 1.0, 1.0, 1.0, 1.0, 1.0, 1.0, 1.0, 1.0, 1.0, 1.0, 1.0, 1.0, 1.0, 1.0, 1.0, 1.0, 1.0, 1.0, 1.0, 1.0, 0.0, 1.0, 0.0, 1.0, 0.0, 1.0, 0.0, 1.0, 1.0, 1.0, 1.0, 1.0, 1.0, 1.0, 1.0, 1.0, 1.0, 1.0, 1.0, 1.0, 1.0, 1.0, 1.0, 1.0, 0.0, 1.0, 0.0, 1.0, 0.0, 1.0, 0.0, 1.0, 0.5, 1.0, 0.0, 1.0, 0.0, 1.0, 0.5, 1.0, 1.0, 1.0, 1.0, 1.0, 1.0, 1.0, 1.0, 1.0, 1.0, 1.0, 1.0, 1.0, 1.0, 1.0, 1.0, 1.0, 1.0, 1.0, 1.0, 1.0, 1.0, 1.0, 1.0, 1.0, 1.0, 1.0, 1.0, 1.0, 1.0, 1.0, 1.0, 1.0, 1.0, 1.0, 1.0, 1.0, 1.0, 1.0, 1.0, 1.0, 1.0, 1.0, 1.0, 1.0, 1.0, 1.0, 1.0, 1.0, 1.0, 1.0, 1.0, 1.0, 1.0, 1.0, 1.0, 1.0, 1.0, 1.0, 1.0, 1.0, 1.0, 1.0, 1.0, 0.0, 0.5, 0.0, 0.0, 0.0, 0.0, 0.0, 0.5, 0.0, 1.0, 0.0, 1.0, 0.0, 1.0, 0.0, 1.0, 0.0, 0.0, 0.0, 0.0, 0.0, 0.0, 0.0, 0.0, 0.0, 0.0, 0.0, 0.0, 0.0, 0.0, 0.0, 0.0, 0.0, 0.0, 0.0, 0.0, 0.0, 0.0, 0.0, 0.0, 0.0, 0.0, 0.0, 0.0, 0.0, 0.0, 0.0, 0.0, 0.0, 0.0, 0.0, 0.0, 0.0, 0.0, 0.0, 0.0, 0.0, 0.0, 0.0, 0.0, 0.0, 0.0, 0.0, 0.0, 0.0, 0.0, 0.0, 0.0, 0.0, 0.0, 0.0, 0.0, 0.0, 0.0, 0.0, 0.0, 0.0, 0.0, 0.0, 0.0, 0.0, 0.0, 0.0, 0.0, 0.0, 0.0, 0.0, 0.0, 0.0, 0.0, 0.0, 0.0, 0.0, 0.0, 0.0, 0.0, 0.0, 0.0, 0.0, 0.0, 0.0, 0.0, 0.0, 0.0, 0.0, 0.0, 0.0, 0.0, 0.0, 0.0, 0.0, 0.0, 0.0, 0.0, 0.0, 0.0, 0.0, 0.0, 0.0, 0.0, 0.0, 0.0, 0.0, 0.0, 0.0, 0.0, 0.0, 0.0, 0.0, 0.0, 0.0, 0.0, 0.0, 0.0, 0.0, 0.0, 0.0, 0.0, 0.0, 0.0, 0.0, 0.0, 0.0, 0.0, 1.0, 0.0, 1.0, 0.0, 1.0, 0.0, 1.0, 0.0, 1.0, 0.0, 1.0, 0.0, 1.0, 0.0, 1.0, 0.0, 1.0, 0.0, 1.0, 0.0, 1.0, 0.0, 1.0, 0.0, 1.0, 0.0, 1.0, 0.0, 1.0, 0.0, 1.0, 0.0, 1.0, 0.0, 1.0, 0.0, 1.0, 0.0, 1.0, 0.0, 1.0, 0.0, 1.0, 0.0, 1.0, 0.0, 1.0, 0.0, 1.0, 0.0, 1.0, 0.0, 1.0, 0.0, 1.0, 0.0, 1.0, 0.0, 1.0, 0.0, 1.0, 0.0, 1.0, 0.0, 1.0, 0.0, 1.0, 0.0, 1.0, 0.0, 1.0, 0.0, 1.0, 1.0, 1.0, 1.0, 1.0, 1.0, 1.0, 1.0, 1.0, 1.0, 1.0, 1.0, 1.0, 1.0, 1.0, 1.0, 1.0, 0.0, 1.0, 0.0, 1.0, 0.0, 1.0, 0.0, 1.0, 0.5, 1.0, 0.0, 1.0, 0.0, 1.0, 0.5, 1.0, 1.0, 1.0, 0.5, 1.0, 0.5, 1.0, 1.0, 0.0, 1.0, 0.0, 0.5, 0.0, 0.5, 0.0, 1.0, 1.0, 1.0, 1.0, 0.5, 1.0, 0.5, 1.0, 1.0, 1.0, 1.0, 1.0, 0.5, 1.0, 0.5, 1.0, 1.0, 1.0, 0.0, 1.0, 0.5, 1.0, 0.5, 1.0, 0.0, 0.0, 0.0, 0.0, 0.5, 0.0, 0.5, 0.0, 0.0, 0.0, 1.0, 0.0, 0.5, 0.0, 0.5, 0.0, 1.0, 1.0, 0.0, 1.0, 0.5, 1.0, 0.5, 1.0, 0.0, 1.0, 1.0, 1.0, 0.5, 1.0, 0.5, 1.0, 1.0, 1.0, 1.0, 1.0, 0.5, 1.0, 0.5, 1.0, 1.0, 1.0, 1.0, 1.0, 0.5, 1.0, 0.5, 1.0, 1.0, 1.0, 0.9325, 1.0, 0.5633, 1.0, 0.5689, 1.0, 0.9268, 1.0, 1.0, 1.0, 0.5, 1.0, 0.5, 1.0, 1.0, 1.0, 1.0, 1.0, 0.5, 1.0, 0.5, 1.0, 1.0, 1.0, 1.0, 1.0, 0.5, 1.0, 0.5, 1.0, 1.0, 1.0, 1.0, 1.0, 0.5, 1.0, 0.5, 1.0, 1.0, 1.0, 1.0, 1.0, 0.5, 1.0, 0.5, 1.0, 1.0, 1.0, 1.0, 1.0, 0.5, 1.0, 0.5, 1.0, 1.0, 1.0, 1.0, 1.0, 0.5, 1.0, 0.5, 1.0, 1.0, 1.0, 1.0, 1.0, 0.5, 1.0, 0.5, 1.0, 1.0, 0.0, 0.0, 1.0, 0.0, 1.0, 0.5, 0.0, 0.5, 1.0, 0.5633, 1.0, 0.9325, 1.0, 1.0, 1.0, 0.5, 1.0, 0.9268, 1.0, 0.5689, 1.0, 0.5, 1.0, 1.0, 1.0, 0.9325, 1.0, 0.9268, 1.0, 1.0, 1.0, 1.0, 1.0, 0.5689, 1.0, 0.5633, 1.0, 0.5, 1.0, 0.5, 0.0, 0.5, 0.0, 1.0, 1.0, 1.0, 1.0, 0.5, 1.0, 0.5, 1.0, 0.5, 1.0, 0.0, 1.0, 0.0, 1.0, 0.5, 1.0, 0.5, 1.0, 0.0, 1.0, 0.0, 1.0, 0.5, 1.0, 0.5, 1.0, 0.0, 1.0, 0.0, 1.0, 0.5, 1.0, 0.5, 1.0, 0.0, 1.0, 0.0, 1.0, 0.5, 1.0, 0.5, 1.0, 0.0, 1.0, 0.0, 1.0, 0.5, 1.0, 0.5, 1.0, 0.0, 1.0, 0.0, 1.0, 0.5, 1.0, 0.5, 1.0, 0.0, 1.0, 0.0, 1.0, 0.5, 1.0, 0.5, 1.0, 0.0, 1.0, 0.0, 1.0, 0.5, 1.0, 0.5, 1.0, 0.0, 1.0, 0.0, 1.0, 0.5, 1.0, 0.5, 1.0, 0.0, 1.0, 0.0, 1.0, 0.5, 1.0, 0.5, 1.0, 0.0, 1.0, 0.0, 1.0, 0.5, 1.0, 0.5, 1.0, 0.0, 1.0, 0.0, 1.0, 1.0, 1.0, 1.0, 1.0, 1.0, 1.0, 1.0, 1.0, 1.0, 1.0, 1.0, 1.0, 1.0, 1.0, 1.0, 1.0, 0.0, 1.0, 0.0, 1.0, 0.0, 1.0, 0.0, 1.0, 0.5, 1.0, 0.5, 1.0, 1.0, 1.0, 1.0, 1.0, 1.0, 1.0, 1.0, 1.0, 1.0, 1.0, 1.0, 1.0, 0.0, 1.0, 0.0, 1.0, 0.0, 1.0, 0.0, 1.0, 0.0, 1.0, 0.0, 1.0, 0.0, 1.0, 0.0, 1.0, 1.0, 1.0, 1.0, 1.0, 1.0, 1.0, 1.0, 1.0, 1.0, 1.0, 1.0, 1.0, 1.0, 1.0, 1.0, 1.0, 0.0, 1.0, 0.0, 1.0, 0.0, 1.0, 0.0, 0.0, 0.5, 0.0, 0.5, 0.0, 0.0, 0.0, 0.0, 1.0, 1.0, 1.0, 1.0, 1.0, 1.0, 1.0, 1.0, 1.0, 0.0, 1.0, 0.0, 1.0, 0.0, 1.0, 0.0, 0.0, 0.0, 0.0, 0.0, 1.0, 0.0, 1.0, 0.0, 1.0, 1.0, 1.0, 1.0, 1.0, 1.0, 1.0, 1.0, 1.0, 0.0, 1.0, 0.0, 1.0, 0.0, 1.0, 0.0, 1.0, 1.0, 1.0, 1.0, 0.0, 1.0, 0.0, 1.0, 1.0, 1.0, 1.0, 1.0, 1.0, 1.0, 1.0, 1.0, 1.0, 0.0, 1.0, 0.0, 1.0, 0.0, 1.0, 0.0, 1.0, 1.0, 1.0, 1.0, 1.0, 1.0, 1.0, 1.0, 1.0, 0.0, 1.0, 0.0, 1.0, 0.0, 1.0, 0.0, 1.0, 0.0, 1.0, 0.0, 1.0, 0.0, 1.0, 0.0, 1.0, 1.0, 1.0, 1.0, 1.0, 1.0, 1.0, 1.0, 1.0, 1.0, 1.0, 1.0, 1.0, 1.0, 1.0, 1.0, 1.0, 0.0, 1.0, 0.0, 1.0, 0.0, 1.0, 0.0, 1.0, 1.0, 1.0, 1.0, 1.0, 1.0, 1.0, 1.0, 1.0, 0.0, 1.0, 0.0, 1.0, 0.0, 1.0, 0.0, 1.0, 0.0, 1.0, 0.0, 1.0, 0.0, 1.0, 0.0, 1.0, 0.0, 1.0, 0.0, 1.0, 0.0, 1.0, 0.0, 1.0, 0.0, 1.0, 0.0, 1.0, 0.0, 1.0, 0.0, 1.0, 1.0, 1.0, 1.0, 1.0, 1.0, 1.0, 1.0, 1.0, 0.0, 1.0, 0.0, 1.0, 0.0, 1.0, 0.0, 1.0, 1.0, 1.0, 1.0, 1.0, 1.0, 1.0, 1.0, 1.0, 1.0, 1.0, 1.0, 1.0, 1.0, 1.0, 1.0, 1.0, 0.0, 1.0, 0.0, 1.0, 0.0, 1.0, 0.0, 1.0, 0.0, 1.0, 0.0, 1.0, 0.0, 1.0, 0.0, 1.0, 1.0, 1.0, 1.0, 1.0, 1.0, 1.0, 1.0, 1.0, 0.0, 1.0, 0.0, 1.0, 0.0, 1.0, 0.0, 1.0, 1.0, 1.0, 1.0, 1.0, 1.0, 1.0, 1.0, 1.0, 1.0, 1.0, 1.0, 0.0, 1.0, 0.0, 1.0, 1.0, 0.0, 1.0, 0.0, 1.0, 0.0, 1.0, 0.0, 1.0, 1.0, 1.0, 1.0, 1.0, 1.0, 1.0, 1.0, 0.0, 0.0, 0.0, 0.0, 1.0, 0.0, 1.0, 0.0, 1.0, 0.0, 1.0, 0.0, 1.0, 0.0, 1.0, 0.0, 1.0, 1.0, 1.0, 1.0, 1.0, 1.0, 1.0, 1.0, 0.0, 0.5, 0.0, 0.5, 0.0, 1.0, 0.0, 1.0, 1.0, 0.0, 1.0, 0.0, 1.0, 0.0, 1.0, 0.0, 1.0, 1.0, 1.0, 1.0, 1.0, 1.0, 1.0, 1.0, 1.0, 1.0, 1.0, 1.0, 1.0, 1.0, 1.0, 1.0, 1.0, 0.0, 1.0, 0.0, 1.0, 0.0, 1.0, 0.0, 1.0, 0.0, 1.0, 0.0, 1.0, 0.0, 1.0, 0.0, 1.0, 1.0, 1.0, 1.0, 1.0, 1.0, 1.0, 1.0, 1.0, 0.5, 1.0, 0.5, 1.0, 1.0, 1.0, 1.0, 1.0, 0.0, 1.0, 0.0, 1.0, 0.0, 1.0, 0.0, 1.0, 1.0, 1.0, 1.0, 1.0, 1.0, 1.0, 1.0, 1.0, 1.0, 1.0, 1.0, 1.0, 1.0, 1.0, 1.0, 1.0, 0.0, 1.0, 0.0, 1.0, 0.0, 1.0, 0.0, 1.0, 0.0, 1.0, 0.0, 1.0, 0.0, 1.0, 0.0, 0.0, 0.0, 0.0, 0.0, 0.0, 0.0, 0.0, 0.0, 1.0, 0.0, 1.0, 0.0, 1.0, 0.0, 1.0, 0.0, 1.0, 0.0, 1.0, 0.0, 1.0, 0.0, 1.0, 0.0, 1.0, 0.0, 1.0, 0.0, 0.0, 0.0, 0.0, 0.0, 1.0, 0.0, 1.0, 0.0, 1.0, 0.0, 1.0, 0.0, 0.0, 0.0, 0.0, 0.0, 1.0, 0.0, 1.0, 0.0, 0.0, 0.0, 0.0, 0.0, 1.0, 0.0, 1.0, 0.0, 1.0, 0.0, 1.0, 0.0, 1.0, 0.0, 1.0, 0.0, 0.0, 0.0, 0.0, 0.0, 0.0, 0.0, 0.0, 0.0, 1.0, 0.0, 1.0, 0.0, 0.0, 0.0, 0.0, 0.0, 1.0, 0.0, 1.0, 0.0, 1.0, 0.0, 1.0, 0.0, 1.0, 0.0, 1.0, 0.0, 1.0, 0.0, 1.0, 0.0, 0.0, 0.0, 0.0, 0.0, 0.0, 0.0, 0.0, 0.0, 1.0, 0.0, 1.0, 0.0, 0.0, 0.0, 0.0, 0.0, 1.0, 0.0, 1.0, 0.0, 1.0, 0.0, 1.0, 0.0, 1.0, 0.0, 1.0, 0.0, 1.0, 0.0, 1.0, 0.0, 0.0, 0.0, 0.0, 0.0, 0.0, 0.0, 0.0, 0.0, 1.0, 0.0, 1.0, 0.0, 1.0, 0.0, 1.0, 0.0, 0.0, 0.0, 0.0, 0.0, 1.0, 0.0, 1.0, 0.0, 1.0, 0.0, 1.0, 0.0, 1.0, 0.0, 1.0, 0.0, 0.0, 0.0, 0.0, 0.0, 0.0, 0.0, 0.0, 0.0, 1.0, 0.0, 1.0, 0.0, 0.0, 0.0, 0.0, 0.0, 0.0, 0.0, 0.0, 0.0, 1.0, 0.0, 1.0, 0.0, 1.0, 0.0, 1.0, 0.0, 1.0, 0.0, 1.0, 0.0, 1.0, 0.0, 1.0, 0.0, 0.0, 0.0, 0.0, 0.0, 1.0, 0.0, 1.0, 0.0, 1.0, 0.0, 1.0, 0.0, 1.0, 0.0, 1.0, 0.0, 1.0, 0.0, 1.0, 0.0, 0.0, 0.0, 0.0, 0.0, 1.0, 0.0, 1.0, 0.0, 1.0, 0.0, 1.0, 0.0, 1.0, 0.0, 1.0, 0.0, 1.0, 0.0, 1.0, 0.0, 1.0, 0.0, 1.0, 0.0, 1.0, 0.0, 1.0, 0.0, 1.0, 0.0, 1.0, 0.0, 1.0, 0.0, 1.0, 0.0, 1.0, 0.0, 1.0, 0.0, 1.0, 0.0, 1.0, 0.0, 1.0, 0.0, 1.0, 0.0, 1.0, 0.0, 1.0, 0.0, 1.0, 0.0, 1.0, 0.0, 1.0, 0.0, 1.0, 0.0, 1.0, 0.0, 1.0, 0.0, 1.0, 0.0, 1.0, 0.0, 1.0, 0.0, 1.0, 0.0, 1.0, 0.0, 1.0, 0.0, 1.0, 0.0, 1.0, 0.0, 1.0, 0.0, 1.0, 0.0, 1.0, 0.0, 1.0, 0.0, 1.0, 0.0, 1.0, 0.0, 1.0, 0.0, 1.0, 0.0, 1.0, 0.0, 1.0, 0.0, 1.0, 0.0, 1.0, 0.0, 1.0, 0.0, 1.0, 0.0, 1.0, 0.0, 1.0, 0.0, 1.0, 0.0, 1.0, 0.0, 1.0, 0.0, 1.0, 0.0, 1.0, 0.0, 1.0, 0.0, 1.0, 0.0, 1.0, 0.0, 1.0, 0.0, 1.0, 0.0, 1.0, 0.0, 1.0, 0.0, 1.0, 1.0, 1.0, 1.0, 1.0, 1.0, 1.0, 1.0, 1.0, 1.0, 1.0, 1.0, 1.0, 1.0, 1.0, 1.0, 1.0, 1.0, 1.0, 1.0, 1.0, 1.0, 1.0, 1.0, 1.0, 1.0, 1.0, 1.0, 1.0, 1.0, 1.0, 1.0, 1.0, 1.0, 1.0, 1.0, 1.0, 1.0, 1.0, 1.0, 1.0, 1.0, 1.0, 1.0, 1.0, 1.0, 1.0, 1.0, 1.0, 1.0, 1.0, 1.0, 1.0, 1.0, 1.0, 1.0, 1.0, 0.0, 1.0, 0.0, 1.0, 0.0, 1.0, 0.0, 1.0, 0.0, 1.0, 0.0, 1.0, 0.0, 1.0, 0.0, 1.0, 1.0, 1.0, 1.0, 1.0, 1.0, 1.0, 1.0, 1.0, 0.5, 1.0, 0.5, 1.0, 0.0, 1.0, 0.0, 1.0, 1.0, 1.0, 1.0, 1.0, 1.0, 1.0, 1.0, 1.0, 1.0, 1.0, 1.0, 1.0, 1.0, 1.0, 1.0, 1.0, 1.0, 1.0, 1.0, 1.0, 1.0, 1.0, 1.0, 1.0, 1.0, 1.0, 1.0, 1.0, 1.0, 1.0, 1.0, 1.0, 1.0, 1.0, 1.0, 1.0, 1.0, 1.0, 1.0, 1.0, 1.0, 1.0, 1.0, 1.0, 1.0, 1.0, 1.0, 1.0, 0.0, 1.0, 0.0, 1.0, 0.0, 1.0, 0.0, 1.0, 1.0, 1.0, 1.0, 1.0, 1.0, 1.0, 1.0, 1.0, 1.0, 1.0, 1.0, 1.0, 1.0, 1.0, 1.0, 1.0, 0.0, 1.0, 0.0, 1.0, 0.0, 1.0, 0.0, 1.0, 0.5, 1.0, 0.5, 1.0, 0.0, 1.0, 0.0, 1.0, 1.0, 1.0, 1.0, 1.0, 1.0, 1.0, 1.0, 1.0, 1.0, 1.0, 1.0, 1.0, 1.0, 1.0, 1.0, 1.0, 1.0, 1.0, 1.0, 1.0, 1.0, 1.0, 1.0, 1.0, 1.0, 1.0, 1.0, 1.0, 1.0, 1.0, 1.0, 1.0, 1.0, 1.0, 1.0, 1.0, 1.0, 1.0, 1.0, 1.0, 1.0, 1.0, 1.0, 1.0, 1.0, 1.0, 1.0, 1.0, 1.0, 1.0, 1.0, 1.0, 1.0, 1.0, 1.0, 1.0, 1.0, 1.0, 1.0, 1.0, 1.0, 1.0, 1.0, 0.0, 0.5, 0.0, 0.5, 0.0, 0.0, 0.0, 0.0, 0.0, 1.0, 0.0, 1.0, 0.0, 1.0, 0.0, 1.0, 0.0, 0.0, 0.0, 0.0, 0.0, 0.0, 0.0, 0.0, 0.0, 0.0, 0.0, 0.0, 0.0, 0.0, 0.0, 0.0, 0.0, 0.0, 0.0, 0.0, 0.0, 0.0, 0.0, 0.0, 0.0, 0.0, 0.0, 0.0, 0.0, 0.0, 0.0, 0.0, 0.0, 0.0, 0.0, 0.0, 0.0, 0.0, 0.0, 0.0, 0.0, 0.0, 0.0, 0.0, 0.0, 0.0, 0.0, 0.0, 0.0, 0.0, 0.0, 0.0, 0.0, 0.0, 0.0, 0.0, 0.0, 0.0, 0.0, 0.0, 0.0, 0.0, 0.0, 0.0, 0.0, 0.0, 0.0, 0.0, 0.0, 0.0, 0.0, 0.0, 0.0, 0.0, 0.0, 0.0, 0.0, 0.0, 0.0, 0.0, 0.0, 0.0, 0.0, 0.0, 0.0, 0.0, 0.0, 0.0, 0.0, 0.0, 0.0, 0.0, 0.0, 0.0, 0.0, 0.0, 0.0, 0.0, 0.0, 0.0, 0.0, 0.0, 0.0, 0.0, 0.0, 0.0, 0.0, 0.0, 0.0, 0.0, 0.0, 0.0, 0.0, 0.0, 0.0, 0.0, 0.0, 0.0, 0.0, 0.0, 0.0, 0.0, 0.0, 0.0, 0.0, 0.0, 0.0, 0.0, 1.0, 0.0, 1.0, 0.0, 1.0, 0.0, 1.0, 0.0, 1.0, 0.0, 1.0, 0.0, 1.0, 0.0, 1.0, 0.0, 1.0, 0.0, 1.0, 0.0, 1.0, 0.0, 1.0, 0.0, 1.0, 0.0, 1.0, 0.0, 1.0, 0.0, 1.0, 0.0, 1.0, 0.0, 1.0, 0.0, 1.0, 0.0, 1.0, 0.0, 1.0, 0.0, 1.0, 0.0, 1.0, 0.0, 1.0, 0.0, 1.0, 0.0, 1.0, 0.0, 1.0, 0.0, 1.0, 0.0, 1.0, 0.0, 1.0, 0.0, 1.0, 0.0, 1.0, 0.0, 1.0, 0.0, 1.0, 0.0, 1.0, 0.0, 1.0, 0.0, 1.0, 1.0, 1.0, 1.0, 1.0, 1.0, 1.0, 1.0, 1.0, 1.0, 1.0, 1.0, 1.0, 1.0, 1.0, 1.0, 1.0, 0.0, 1.0, 0.0, 1.0, 0.0, 1.0, 0.0, 1.0, 0.5, 1.0, 0.5, 1.0, 0.0, 1.0, 0.0, 1.0, 1.0, 1.0, 1.0, 1.0, 0.5, 1.0, 0.5, 0.0, 1.0, 0.0, 1.0, 0.0, 0.5, 0.0, 0.5, 1.0, 1.0, 1.0, 1.0, 1.0, 0.5, 1.0, 0.5, 1.0, 1.0, 1.0, 1.0, 1.0, 0.5, 1.0, 0.5, 1.0, 0.0, 1.0, 0.0, 1.0, 0.5, 1.0, 0.5, 0.0, 0.0, 0.0, 0.0, 0.0, 0.5, 0.0, 0.5, 0.0, 1.0, 0.0, 1.0, 0.0, 0.5, 0.0, 0.5, 1.0, 0.0, 1.0, 0.0, 1.0, 0.5, 1.0, 0.5, 1.0, 1.0, 1.0, 1.0, 1.0, 0.5, 1.0, 0.5, 1.0, 1.0, 1.0, 1.0, 1.0, 0.5, 1.0, 0.5, 1.0, 1.0, 1.0, 1.0, 1.0, 0.5, 1.0, 0.5, 1.0, 0.9325, 1.0, 0.9268, 1.0, 0.5689, 1.0, 0.5633, 1.0, 1.0, 1.0, 1.0, 1.0, 0.5, 1.0, 0.5, 1.0, 1.0, 1.0, 1.0, 1.0, 0.5, 1.0, 0.5, 1.0, 1.0, 1.0, 1.0, 1.0, 0.5, 1.0, 0.5, 1.0, 1.0, 1.0, 1.0, 1.0, 0.5, 1.0, 0.5, 1.0, 1.0, 1.0, 1.0, 1.0, 0.5, 1.0, 0.5, 1.0, 1.0, 1.0, 1.0, 1.0, 0.5, 1.0, 0.5, 1.0, 1.0, 1.0, 1.0, 1.0, 0.5, 1.0, 0.5, 1.0, 1.0, 1.0, 1.0, 1.0, 0.5, 1.0, 0.5, 0.0, 0.0, 0.0, 0.5, 1.0, 0.5, 1.0, 0.0, 1.0, 0.5633, 1.0, 0.5, 1.0, 1.0, 1.0, 0.9325, 1.0, 0.9268, 1.0, 1.0, 1.0, 0.5, 1.0, 0.5689, 1.0, 0.9325, 1.0, 1.0, 1.0, 1.0, 1.0, 0.9268, 1.0, 0.5689, 1.0, 0.5, 1.0, 0.5, 1.0, 0.5633])
me_plane.materials.append(mat_material_001)
me_plane.update()

# ---- objects
ob_rhino = bpy.data.objects.new('Rhino', me_plane)

# ---- transforms, parenting, visibility, modifiers, constraints
ob_rhino.location = (0.0, 0.0, 1.105)
_m = ob_rhino.modifiers.new('Auto Smooth', 'NODES')
_m.node_group = ng_auto_smooth
_gi = [s.identifier for s in ng_auto_smooth.interface.items_tree if s.item_type == 'SOCKET' and s.in_out == 'INPUT']
_m[_gi[1]] = 0.5236  # Angle

# ---- collection membership
col_collection.objects.link(ob_rhino)

# ---- scene / render settings (as saved in the file)
scene.frame_start = 1; scene.frame_end = 250; scene.frame_set(1)
scene.render.engine = 'BLENDER_EEVEE_NEXT'
scene.cycles.sampling_pattern = 'TABULATED_SOBOL'
scene.cycles.use_light_tree = False
scene.view_settings.view_transform = 'Filmic'
bpy.context.view_layer.update()

# ---- added for rendering (the .blend has no active camera and no usable light): camera, sun
cam_auto = bpy.data.cameras.new('AutoCamera')
cam_auto.lens = 50.0
cam_auto.sensor_width = 36.0
cam_auto.clip_end = 1000.0
ob_auto_camera = bpy.data.objects.new('AutoCamera', cam_auto)
scene.collection.objects.link(ob_auto_camera)
ob_auto_camera.location = (3.9391, -4.57189, 3.92005)
ob_auto_camera.rotation_euler = (1.09748, -7.21219e-08, 0.694738)
scene.camera = ob_auto_camera
light_auto_sun = bpy.data.lights.new('AutoSun', 'SUN')
light_auto_sun.energy = 3.0
light_auto_sun.angle = 0.0523599
ob_auto_sun = bpy.data.objects.new('AutoSun', light_auto_sun)
scene.collection.objects.link(ob_auto_sun)
ob_auto_sun.rotation_euler = (0.872665, 0.174533, 0.523599)
bpy.context.view_layer.update()

